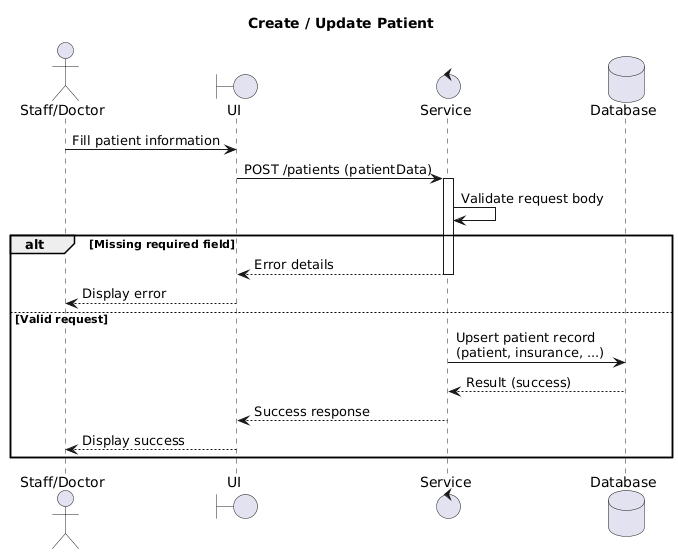

The diagram above was rendered by PlantUML. Its source (embedded in the PNG):
@startuml
title Create / Update Patient

actor Staff as "Staff/Doctor"
boundary UI
control Service
database Database

Staff -> UI: Fill patient information
UI -> Service: POST /patients (patientData)
activate Service

Service -> Service: Validate request body

alt Missing required field
  Service --> UI: Error details
  deactivate Service
  UI --> Staff: Display error
else Valid request
  Service -> Database: Upsert patient record\n(patient, insurance, ...)
  Database --> Service: Result (success)
  Service --> UI: Success response
  deactivate Service
  UI --> Staff: Display success
end
@enduml